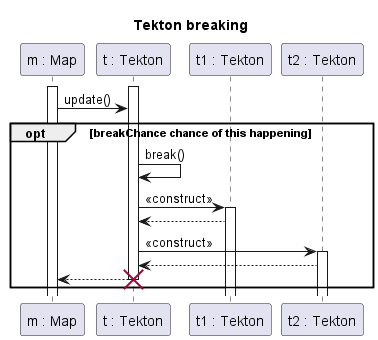

The diagram above was rendered by PlantUML. Its source (embedded in the PNG):
@startuml TektonBreak
title Tekton breaking

participant "m : Map" as M
participant "t : Tekton" as T
participant "t1 : Tekton" as T1
participant "t2 : Tekton" as T2

activate T
activate M

M->T : update()
opt breakChance chance of this happening
T->T : break()
T->T1 : <<construct>>
activate T1
T1-->T

T->T2 : <<construct>>
activate T2
T2-->T

T-->M
destroy T
end


@enduml